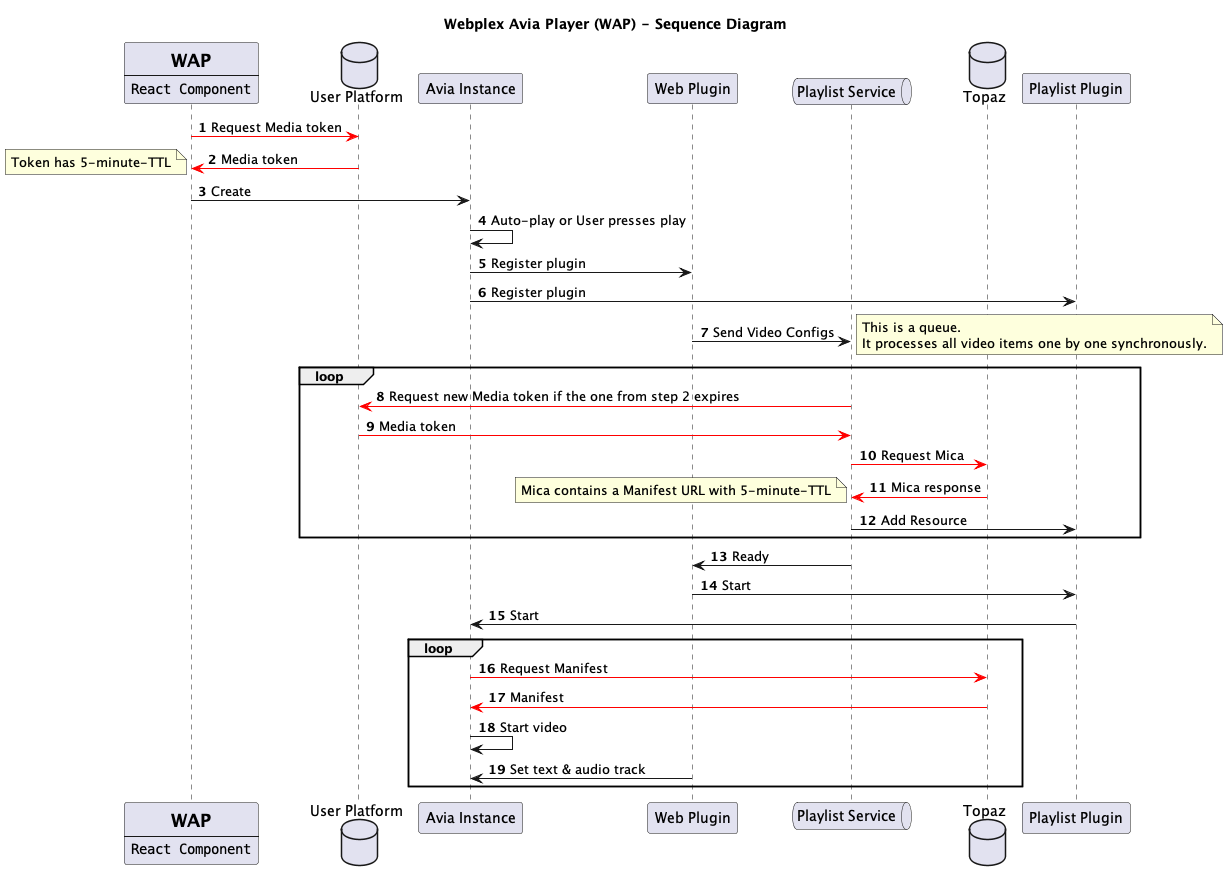

The diagram above was rendered by PlantUML. Its source (embedded in the PNG):
@startuml
title Webplex Avia Player (WAP) - Sequence Diagram

participant ReactPlayer [
  =WAP
  ----
  ""React Component""
]
database "User Platform" as UserPlatform
participant "Avia Instance" as Avia
participant "Web Plugin" as WebPlugin
queue "Playlist Service" as PlaylistService
database Topaz
participant "Playlist Plugin" as PlaylistPlugin

autonumber

ReactPlayer -[#red]> UserPlatform: Request Media token
UserPlatform -[#red]> ReactPlayer: Media token
note left
  Token has 5-minute-TTL
end note
ReactPlayer -> Avia: Create

Avia -> Avia: Auto-play or User presses play
Avia -> WebPlugin: Register plugin
Avia -> PlaylistPlugin: Register plugin

WebPlugin -> PlaylistService: Send Video Configs
note right
  This is a queue.
  It processes all video items one by one synchronously.
end note

loop
  PlaylistService -[#red]> UserPlatform: Request new Media token if the one from step 2 expires
  UserPlatform -[#red]> PlaylistService: Media token
  PlaylistService -[#red]> Topaz: Request Mica
  Topaz -[#red]> PlaylistService: Mica response
  note left
    Mica contains a Manifest URL with 5-minute-TTL
  end note
  PlaylistService -> PlaylistPlugin: Add Resource
end

PlaylistService -> WebPlugin: Ready
WebPlugin -> PlaylistPlugin: Start
PlaylistPlugin -> Avia: Start

loop
  Avia -[#red]> Topaz: Request Manifest
  Topaz -[#red]> Avia: Manifest
  Avia -> Avia: Start video
  WebPlugin -> Avia: Set text & audio track
end

@enduml